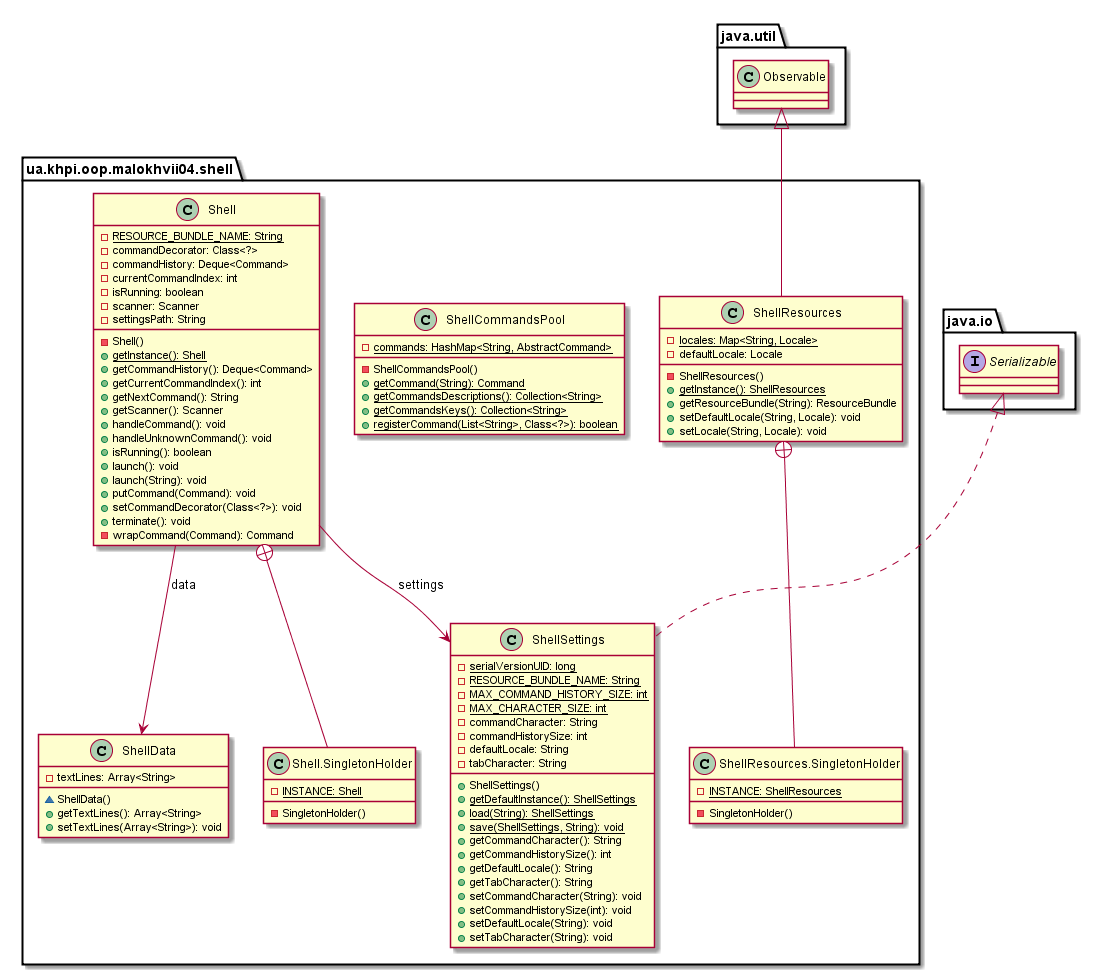

The diagram above was rendered by PlantUML. Its source (embedded in the PNG):
@startuml

    namespace ua.khpi.oop.malokhvii04.shell {

        class ShellSettings {
            {static} -serialVersionUID: long
            {static} -RESOURCE_BUNDLE_NAME: String
            {static} -MAX_COMMAND_HISTORY_SIZE: int
            {static} -MAX_CHARACTER_SIZE: int
            -commandCharacter: String
            -commandHistorySize: int
            -defaultLocale: String
            -tabCharacter: String
            +ShellSettings()
            {static} +getDefaultInstance(): ShellSettings
            {static} +load(String): ShellSettings
            {static} +save(ShellSettings, String): void
            +getCommandCharacter(): String
            +getCommandHistorySize(): int
            +getDefaultLocale(): String
            +getTabCharacter(): String
            +setCommandCharacter(String): void
            +setCommandHistorySize(int): void
            +setDefaultLocale(String): void
            +setTabCharacter(String): void
        }

        class ShellResources {
            {static} -locales: Map<String, Locale>
            -defaultLocale: Locale
            -ShellResources()
            {static} +getInstance(): ShellResources
            +getResourceBundle(String): ResourceBundle
            +setDefaultLocale(String, Locale): void
            +setLocale(String, Locale): void
        }

        class ua.khpi.oop.malokhvii04.shell.ShellResources.SingletonHolder {
            {static} -INSTANCE: ShellResources
            -SingletonHolder()
        }

        class ShellData {
            -textLines: Array<String>
            ~ShellData()
            +getTextLines(): Array<String>
            +setTextLines(Array<String>): void
        }

        class ShellCommandsPool {
            {static} -commands: HashMap<String, AbstractCommand>
            -ShellCommandsPool()
            {static} +getCommand(String): Command
            {static} +getCommandsDescriptions(): Collection<String>
            {static} +getCommandsKeys(): Collection<String>
            {static} +registerCommand(List<String>, Class<?>): boolean
        }

        class Shell {
            {static} -RESOURCE_BUNDLE_NAME: String
            -commandDecorator: Class<?>
            -commandHistory: Deque<Command>
            -currentCommandIndex: int
            -isRunning: boolean
            -scanner: Scanner
            -settingsPath: String
            -Shell()
            {static} +getInstance(): Shell
            +getCommandHistory(): Deque<Command>
            +getCurrentCommandIndex(): int
            +getNextCommand(): String
            +getScanner(): Scanner
            +handleCommand(): void
            +handleUnknownCommand(): void
            +isRunning(): boolean
            +launch(): void
            +launch(String): void
            +putCommand(Command): void
            +setCommandDecorator(Class<?>): void
            +terminate(): void
            -wrapCommand(Command): Command
        }

        class ua.khpi.oop.malokhvii04.shell.Shell.SingletonHolder {
            {static} -INSTANCE: Shell
            -SingletonHolder()
        }

        interface java.io.Serializable
        java.io.Serializable <|.. ShellSettings

        class java.util.Observable
        java.util.Observable <|-- ShellResources

        ShellResources +-- ua.khpi.oop.malokhvii04.shell.ShellResources.SingletonHolder

        Shell +-- ua.khpi.oop.malokhvii04.shell.Shell.SingletonHolder

        Shell --> ShellData: data

        Shell --> ShellSettings: settings

    }

@enduml